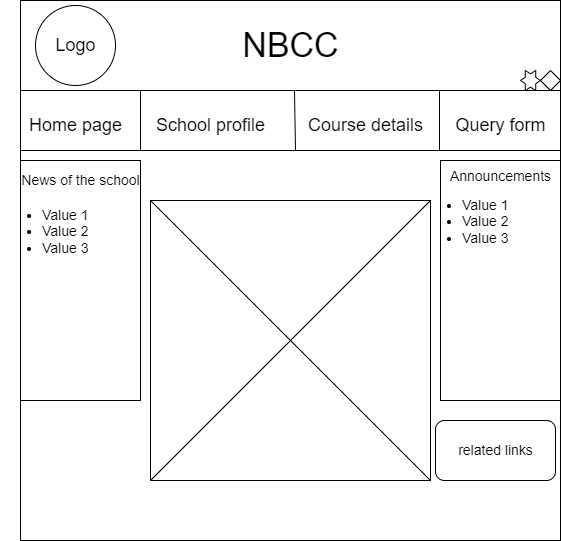

The diagram above was exported from draw.io. Its source (the exported page's mxGraphModel, read from the mxfile embedded in the PNG):
<mxGraphModel dx="1052" dy="553" grid="1" gridSize="10" guides="1" tooltips="1" connect="1" arrows="1" fold="1" page="1" pageScale="1" pageWidth="827" pageHeight="1169" math="0" shadow="0">
  <root>
    <mxCell id="0" />
    <mxCell id="1" parent="0" />
    <mxCell id="QVx0zdjlCwj78FiKOv9n-1" value="" style="whiteSpace=wrap;html=1;aspect=fixed;" vertex="1" parent="1">
      <mxGeometry x="140" y="60" width="540" height="540" as="geometry" />
    </mxCell>
    <mxCell id="QVx0zdjlCwj78FiKOv9n-2" value="" style="endArrow=none;html=1;rounded=0;" edge="1" parent="1">
      <mxGeometry width="50" height="50" relative="1" as="geometry">
        <mxPoint x="140" y="150" as="sourcePoint" />
        <mxPoint x="680" y="150" as="targetPoint" />
      </mxGeometry>
    </mxCell>
    <mxCell id="QVx0zdjlCwj78FiKOv9n-3" value="&lt;font style=&quot;font-size: 34px&quot;&gt;NBCC&lt;/font&gt;" style="text;html=1;resizable=0;autosize=1;align=center;verticalAlign=middle;points=[];fillColor=none;strokeColor=none;rounded=0;" vertex="1" parent="1">
      <mxGeometry x="355" y="90" width="110" height="30" as="geometry" />
    </mxCell>
    <mxCell id="QVx0zdjlCwj78FiKOv9n-4" value="" style="rhombus;whiteSpace=wrap;html=1;fontSize=34;" vertex="1" parent="1">
      <mxGeometry x="660" y="130" width="20" height="20" as="geometry" />
    </mxCell>
    <mxCell id="QVx0zdjlCwj78FiKOv9n-11" value="" style="verticalLabelPosition=bottom;verticalAlign=top;html=1;shape=mxgraph.basic.6_point_star;fontSize=34;" vertex="1" parent="1">
      <mxGeometry x="640" y="130" width="20" height="20" as="geometry" />
    </mxCell>
    <mxCell id="QVx0zdjlCwj78FiKOv9n-12" value="" style="endArrow=none;html=1;rounded=0;fontSize=34;" edge="1" parent="1">
      <mxGeometry width="50" height="50" relative="1" as="geometry">
        <mxPoint x="140" y="210" as="sourcePoint" />
        <mxPoint x="680" y="210" as="targetPoint" />
      </mxGeometry>
    </mxCell>
    <mxCell id="QVx0zdjlCwj78FiKOv9n-13" value="" style="endArrow=none;html=1;rounded=0;fontSize=34;" edge="1" parent="1">
      <mxGeometry width="50" height="50" relative="1" as="geometry">
        <mxPoint x="260" y="210" as="sourcePoint" />
        <mxPoint x="260" y="150" as="targetPoint" />
      </mxGeometry>
    </mxCell>
    <mxCell id="QVx0zdjlCwj78FiKOv9n-14" value="" style="endArrow=none;html=1;rounded=0;fontSize=34;" edge="1" parent="1">
      <mxGeometry width="50" height="50" relative="1" as="geometry">
        <mxPoint x="415" y="210" as="sourcePoint" />
        <mxPoint x="414" y="150" as="targetPoint" />
      </mxGeometry>
    </mxCell>
    <mxCell id="QVx0zdjlCwj78FiKOv9n-15" value="" style="endArrow=none;html=1;rounded=0;fontSize=34;" edge="1" parent="1">
      <mxGeometry width="50" height="50" relative="1" as="geometry">
        <mxPoint x="559" y="210" as="sourcePoint" />
        <mxPoint x="559" y="150" as="targetPoint" />
      </mxGeometry>
    </mxCell>
    <mxCell id="QVx0zdjlCwj78FiKOv9n-17" value="School profile" style="text;html=1;resizable=0;autosize=1;align=center;verticalAlign=middle;points=[];fillColor=none;strokeColor=none;rounded=0;fontSize=18;" vertex="1" parent="1">
      <mxGeometry x="270" y="170" width="120" height="30" as="geometry" />
    </mxCell>
    <mxCell id="QVx0zdjlCwj78FiKOv9n-18" value="Course details" style="text;html=1;resizable=0;autosize=1;align=center;verticalAlign=middle;points=[];fillColor=none;strokeColor=none;rounded=0;fontSize=18;" vertex="1" parent="1">
      <mxGeometry x="420" y="170" width="130" height="30" as="geometry" />
    </mxCell>
    <mxCell id="QVx0zdjlCwj78FiKOv9n-20" value="Home page" style="text;html=1;resizable=0;autosize=1;align=center;verticalAlign=middle;points=[];fillColor=none;strokeColor=none;rounded=0;fontSize=18;" vertex="1" parent="1">
      <mxGeometry x="140" y="170" width="110" height="30" as="geometry" />
    </mxCell>
    <mxCell id="QVx0zdjlCwj78FiKOv9n-21" value="Query form" style="text;html=1;resizable=0;autosize=1;align=center;verticalAlign=middle;points=[];fillColor=none;strokeColor=none;rounded=0;fontSize=18;" vertex="1" parent="1">
      <mxGeometry x="565" y="170" width="110" height="30" as="geometry" />
    </mxCell>
    <mxCell id="QVx0zdjlCwj78FiKOv9n-27" value="" style="ellipse;whiteSpace=wrap;html=1;aspect=fixed;fontSize=18;" vertex="1" parent="1">
      <mxGeometry x="155" y="65" width="80" height="80" as="geometry" />
    </mxCell>
    <mxCell id="QVx0zdjlCwj78FiKOv9n-28" value="Logo" style="text;html=1;resizable=0;autosize=1;align=center;verticalAlign=middle;points=[];fillColor=none;strokeColor=none;rounded=0;fontSize=18;" vertex="1" parent="1">
      <mxGeometry x="165" y="90" width="60" height="30" as="geometry" />
    </mxCell>
    <mxCell id="QVx0zdjlCwj78FiKOv9n-31" value="" style="rounded=0;whiteSpace=wrap;html=1;fontSize=18;" vertex="1" parent="1">
      <mxGeometry x="140" y="220" width="120" height="240" as="geometry" />
    </mxCell>
    <mxCell id="QVx0zdjlCwj78FiKOv9n-33" value="" style="rounded=0;whiteSpace=wrap;html=1;fontSize=18;" vertex="1" parent="1">
      <mxGeometry x="560" y="220" width="120" height="240" as="geometry" />
    </mxCell>
    <mxCell id="QVx0zdjlCwj78FiKOv9n-35" value="" style="whiteSpace=wrap;html=1;aspect=fixed;fontSize=18;" vertex="1" parent="1">
      <mxGeometry x="270" y="260" width="280" height="280" as="geometry" />
    </mxCell>
    <mxCell id="QVx0zdjlCwj78FiKOv9n-36" value="" style="endArrow=none;html=1;rounded=0;fontSize=18;exitX=0;exitY=1;exitDx=0;exitDy=0;entryX=1;entryY=0;entryDx=0;entryDy=0;" edge="1" parent="1" source="QVx0zdjlCwj78FiKOv9n-35" target="QVx0zdjlCwj78FiKOv9n-35">
      <mxGeometry width="50" height="50" relative="1" as="geometry">
        <mxPoint x="400" y="350" as="sourcePoint" />
        <mxPoint x="450" y="300" as="targetPoint" />
      </mxGeometry>
    </mxCell>
    <mxCell id="QVx0zdjlCwj78FiKOv9n-37" value="" style="endArrow=none;html=1;rounded=0;fontSize=18;exitX=1;exitY=1;exitDx=0;exitDy=0;entryX=0;entryY=0;entryDx=0;entryDy=0;" edge="1" parent="1" source="QVx0zdjlCwj78FiKOv9n-35" target="QVx0zdjlCwj78FiKOv9n-35">
      <mxGeometry width="50" height="50" relative="1" as="geometry">
        <mxPoint x="400" y="350" as="sourcePoint" />
        <mxPoint x="450" y="300" as="targetPoint" />
      </mxGeometry>
    </mxCell>
    <mxCell id="QVx0zdjlCwj78FiKOv9n-38" value="&lt;font style=&quot;font-size: 14px&quot;&gt;Announcements&lt;/font&gt;" style="text;html=1;resizable=0;autosize=1;align=center;verticalAlign=middle;points=[];fillColor=none;strokeColor=none;rounded=0;fontSize=18;" vertex="1" parent="1">
      <mxGeometry x="560" y="220" width="120" height="30" as="geometry" />
    </mxCell>
    <mxCell id="QVx0zdjlCwj78FiKOv9n-40" value="News of the school" style="text;html=1;resizable=0;autosize=1;align=center;verticalAlign=middle;points=[];fillColor=none;strokeColor=none;rounded=0;fontSize=14;" vertex="1" parent="1">
      <mxGeometry x="135" y="230" width="130" height="20" as="geometry" />
    </mxCell>
    <mxCell id="QVx0zdjlCwj78FiKOv9n-41" value="&lt;ul&gt;&lt;li&gt;Value 1&lt;/li&gt;&lt;li&gt;Value 2&lt;/li&gt;&lt;li&gt;Value 3&lt;/li&gt;&lt;/ul&gt;" style="text;strokeColor=none;fillColor=none;html=1;whiteSpace=wrap;verticalAlign=middle;overflow=hidden;fontSize=14;" vertex="1" parent="1">
      <mxGeometry x="120" y="250" width="100" height="80" as="geometry" />
    </mxCell>
    <mxCell id="QVx0zdjlCwj78FiKOv9n-42" value="&lt;ul&gt;&lt;li&gt;Value 1&lt;/li&gt;&lt;li&gt;Value 2&lt;/li&gt;&lt;li&gt;Value 3&lt;/li&gt;&lt;/ul&gt;" style="text;strokeColor=none;fillColor=none;html=1;whiteSpace=wrap;verticalAlign=middle;overflow=hidden;fontSize=14;" vertex="1" parent="1">
      <mxGeometry x="540" y="240" width="100" height="80" as="geometry" />
    </mxCell>
    <mxCell id="QVx0zdjlCwj78FiKOv9n-43" value="" style="rounded=1;whiteSpace=wrap;html=1;fontSize=14;" vertex="1" parent="1">
      <mxGeometry x="555" y="480" width="120" height="60" as="geometry" />
    </mxCell>
    <mxCell id="QVx0zdjlCwj78FiKOv9n-44" value="related links" style="text;html=1;resizable=0;autosize=1;align=center;verticalAlign=middle;points=[];fillColor=none;strokeColor=none;rounded=0;fontSize=14;" vertex="1" parent="1">
      <mxGeometry x="570" y="500" width="90" height="20" as="geometry" />
    </mxCell>
  </root>
</mxGraphModel>